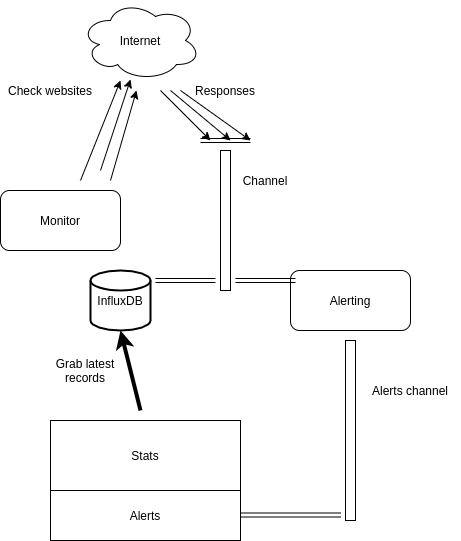

The diagram above was exported from draw.io. Its source (the exported page's mxGraphModel, read from the mxfile embedded in the PNG):
<mxGraphModel dx="1102" dy="589" grid="1" gridSize="10" guides="1" tooltips="1" connect="1" arrows="1" fold="1" page="1" pageScale="1" pageWidth="850" pageHeight="1100" math="0" shadow="0">
  <root>
    <mxCell id="0" />
    <mxCell id="1" parent="0" />
    <mxCell id="bG0beX6cZNsqY-_V3fUU-2" value="Monitor" style="rounded=1;whiteSpace=wrap;html=1;" vertex="1" parent="1">
      <mxGeometry x="270" y="200" width="120" height="60" as="geometry" />
    </mxCell>
    <mxCell id="bG0beX6cZNsqY-_V3fUU-3" value="Internet" style="ellipse;shape=cloud;whiteSpace=wrap;html=1;" vertex="1" parent="1">
      <mxGeometry x="350" y="10" width="120" height="80" as="geometry" />
    </mxCell>
    <mxCell id="bG0beX6cZNsqY-_V3fUU-4" value="" style="endArrow=classic;html=1;" edge="1" parent="1">
      <mxGeometry width="50" height="50" relative="1" as="geometry">
        <mxPoint x="350" y="190" as="sourcePoint" />
        <mxPoint x="390" y="90" as="targetPoint" />
      </mxGeometry>
    </mxCell>
    <mxCell id="bG0beX6cZNsqY-_V3fUU-5" value="" style="endArrow=classic;html=1;" edge="1" parent="1">
      <mxGeometry width="50" height="50" relative="1" as="geometry">
        <mxPoint x="370" y="180" as="sourcePoint" />
        <mxPoint x="400" y="89" as="targetPoint" />
      </mxGeometry>
    </mxCell>
    <mxCell id="bG0beX6cZNsqY-_V3fUU-7" value="" style="endArrow=classic;html=1;" edge="1" parent="1">
      <mxGeometry width="50" height="50" relative="1" as="geometry">
        <mxPoint x="380" y="190" as="sourcePoint" />
        <mxPoint x="406" y="100" as="targetPoint" />
      </mxGeometry>
    </mxCell>
    <mxCell id="bG0beX6cZNsqY-_V3fUU-9" value="" style="endArrow=classic;html=1;" edge="1" parent="1">
      <mxGeometry width="50" height="50" relative="1" as="geometry">
        <mxPoint x="430" y="100" as="sourcePoint" />
        <mxPoint x="480" y="150" as="targetPoint" />
      </mxGeometry>
    </mxCell>
    <mxCell id="bG0beX6cZNsqY-_V3fUU-10" value="" style="endArrow=classic;html=1;" edge="1" parent="1">
      <mxGeometry width="50" height="50" relative="1" as="geometry">
        <mxPoint x="440" y="100" as="sourcePoint" />
        <mxPoint x="500" y="150" as="targetPoint" />
      </mxGeometry>
    </mxCell>
    <mxCell id="bG0beX6cZNsqY-_V3fUU-11" value="" style="endArrow=classic;html=1;" edge="1" parent="1">
      <mxGeometry width="50" height="50" relative="1" as="geometry">
        <mxPoint x="450" y="100" as="sourcePoint" />
        <mxPoint x="520" y="150" as="targetPoint" />
      </mxGeometry>
    </mxCell>
    <mxCell id="bG0beX6cZNsqY-_V3fUU-12" value="Check websites" style="text;html=1;strokeColor=none;fillColor=none;align=center;verticalAlign=middle;whiteSpace=wrap;rounded=0;" vertex="1" parent="1">
      <mxGeometry x="270" y="90" width="100" height="20" as="geometry" />
    </mxCell>
    <mxCell id="bG0beX6cZNsqY-_V3fUU-13" value="Responses" style="text;html=1;strokeColor=none;fillColor=none;align=center;verticalAlign=middle;whiteSpace=wrap;rounded=0;" vertex="1" parent="1">
      <mxGeometry x="460" y="90" width="70" height="20" as="geometry" />
    </mxCell>
    <mxCell id="bG0beX6cZNsqY-_V3fUU-14" value="InfluxDB" style="strokeWidth=2;html=1;shape=mxgraph.flowchart.database;whiteSpace=wrap;" vertex="1" parent="1">
      <mxGeometry x="360" y="280" width="60" height="60" as="geometry" />
    </mxCell>
    <mxCell id="bG0beX6cZNsqY-_V3fUU-17" value="" style="shape=link;html=1;" edge="1" parent="1">
      <mxGeometry width="100" relative="1" as="geometry">
        <mxPoint x="470" y="150" as="sourcePoint" />
        <mxPoint x="520" y="150" as="targetPoint" />
      </mxGeometry>
    </mxCell>
    <mxCell id="bG0beX6cZNsqY-_V3fUU-18" value="Channel" style="text;html=1;strokeColor=none;fillColor=none;align=center;verticalAlign=middle;whiteSpace=wrap;rounded=0;" vertex="1" parent="1">
      <mxGeometry x="480" y="180" width="110" height="20" as="geometry" />
    </mxCell>
    <mxCell id="bG0beX6cZNsqY-_V3fUU-19" value="Alerting" style="rounded=1;whiteSpace=wrap;html=1;" vertex="1" parent="1">
      <mxGeometry x="560" y="280" width="120" height="60" as="geometry" />
    </mxCell>
    <mxCell id="bG0beX6cZNsqY-_V3fUU-20" value="" style="shape=link;html=1;" edge="1" parent="1">
      <mxGeometry width="100" relative="1" as="geometry">
        <mxPoint x="425" y="290" as="sourcePoint" />
        <mxPoint x="485" y="290" as="targetPoint" />
      </mxGeometry>
    </mxCell>
    <mxCell id="bG0beX6cZNsqY-_V3fUU-21" value="" style="shape=link;html=1;" edge="1" parent="1">
      <mxGeometry width="100" relative="1" as="geometry">
        <mxPoint x="505" y="290" as="sourcePoint" />
        <mxPoint x="565" y="290" as="targetPoint" />
      </mxGeometry>
    </mxCell>
    <mxCell id="bG0beX6cZNsqY-_V3fUU-24" value="Alerts channel" style="text;html=1;strokeColor=none;fillColor=none;align=center;verticalAlign=middle;whiteSpace=wrap;rounded=0;" vertex="1" parent="1">
      <mxGeometry x="630" y="390" width="100" height="20" as="geometry" />
    </mxCell>
    <mxCell id="bG0beX6cZNsqY-_V3fUU-25" value="Stats" style="rounded=0;whiteSpace=wrap;html=1;" vertex="1" parent="1">
      <mxGeometry x="320" y="430" width="190" height="70" as="geometry" />
    </mxCell>
    <mxCell id="bG0beX6cZNsqY-_V3fUU-26" value="Alerts" style="rounded=0;whiteSpace=wrap;html=1;" vertex="1" parent="1">
      <mxGeometry x="320" y="500" width="190" height="50" as="geometry" />
    </mxCell>
    <mxCell id="bG0beX6cZNsqY-_V3fUU-27" value="" style="shape=link;html=1;" edge="1" parent="1">
      <mxGeometry width="100" relative="1" as="geometry">
        <mxPoint x="510" y="524.5" as="sourcePoint" />
        <mxPoint x="610" y="524.5" as="targetPoint" />
      </mxGeometry>
    </mxCell>
    <mxCell id="bG0beX6cZNsqY-_V3fUU-28" value="" style="endArrow=classic;html=1;entryX=0.5;entryY=1;entryDx=0;entryDy=0;entryPerimeter=0;strokeWidth=4;" edge="1" parent="1" target="bG0beX6cZNsqY-_V3fUU-14">
      <mxGeometry width="50" height="50" relative="1" as="geometry">
        <mxPoint x="410" y="420" as="sourcePoint" />
        <mxPoint x="410" y="360" as="targetPoint" />
      </mxGeometry>
    </mxCell>
    <mxCell id="bG0beX6cZNsqY-_V3fUU-29" value="Grab latest records" style="text;html=1;strokeColor=none;fillColor=none;align=center;verticalAlign=middle;whiteSpace=wrap;rounded=0;" vertex="1" parent="1">
      <mxGeometry x="310" y="370" width="90" height="20" as="geometry" />
    </mxCell>
    <mxCell id="bG0beX6cZNsqY-_V3fUU-30" value="" style="rounded=0;whiteSpace=wrap;html=1;" vertex="1" parent="1">
      <mxGeometry x="490" y="160" width="10" height="140" as="geometry" />
    </mxCell>
    <mxCell id="bG0beX6cZNsqY-_V3fUU-31" value="" style="rounded=0;whiteSpace=wrap;html=1;" vertex="1" parent="1">
      <mxGeometry x="615" y="350" width="10" height="180" as="geometry" />
    </mxCell>
  </root>
</mxGraphModel>